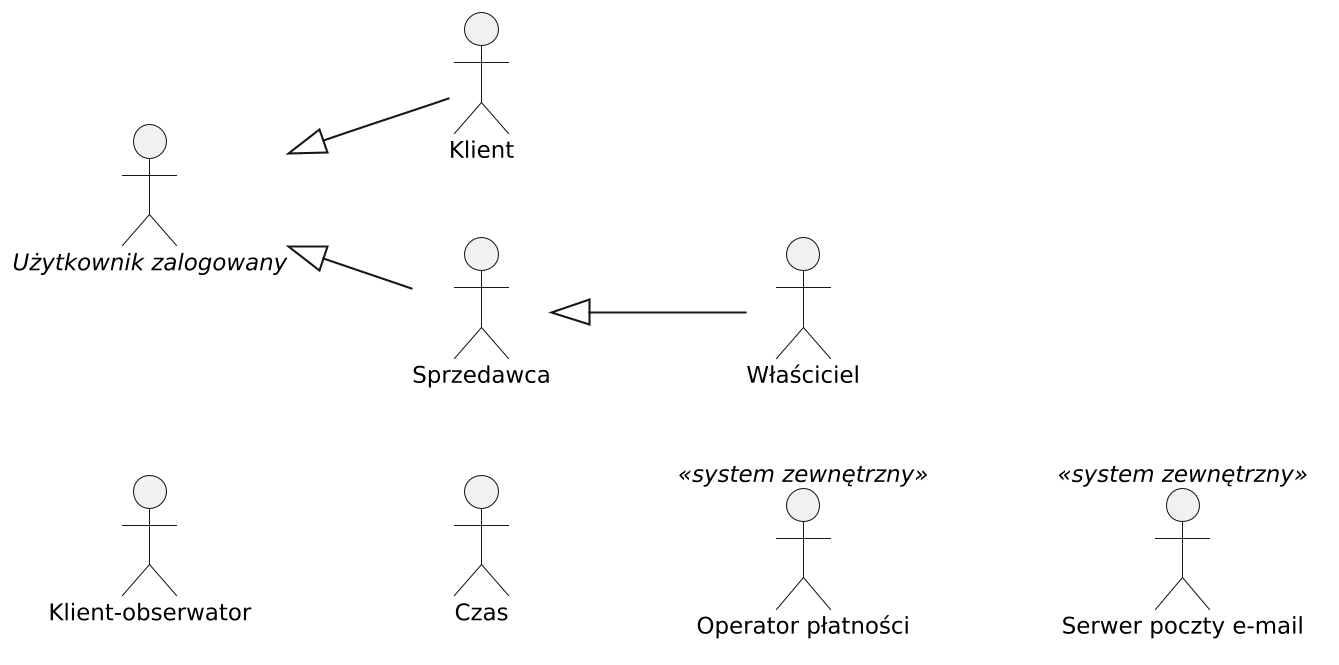

The diagram above was rendered by PlantUML. Its source (embedded in the PNG):
@startuml pu-aktorzy
' Aktorzy systemu: tab:aktorzy i rys:aktorzy w sprawozdanie.tex (rozdz. 4.1).
' Render: plantuml -tpng -charset UTF-8 -o .. src/pu-aktorzy.puml
skinparam monochrome true
skinparam shadowing false
skinparam dpi 200
skinparam defaultFontName DejaVu Sans
skinparam defaultFontSize 11
left to right direction

actor "Klient-obserwator" as Obserwator
actor "//Użytkownik zalogowany//" as Zalogowany
actor "Klient" as Klient
actor "Sprzedawca" as Sprzedawca
actor "Właściciel" as Wlasciciel
actor "Czas" as Czas
actor "Operator płatności" as Operator <<system zewnętrzny>>
actor "Serwer poczty e-mail" as Poczta <<system zewnętrzny>>

Zalogowany <|-- Klient
Zalogowany <|-- Sprzedawca
Sprzedawca <|-- Wlasciciel

Obserwator -[hidden]- Czas
Czas -[hidden]- Operator
Operator -[hidden]- Poczta
@enduml